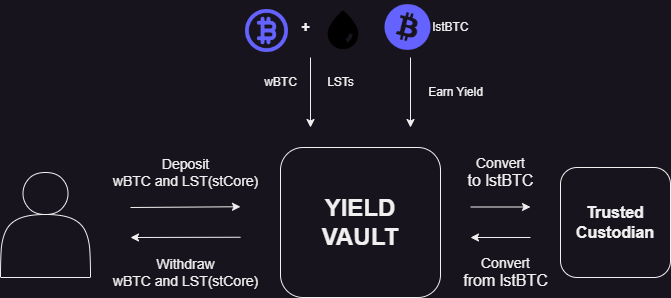

The diagram above was exported from draw.io. Its source (the exported page's mxGraphModel, read from the mxfile embedded in the PNG):
<mxGraphModel dx="935" dy="428" grid="1" gridSize="10" guides="1" tooltips="1" connect="1" arrows="1" fold="1" page="1" pageScale="1" pageWidth="1200" pageHeight="1920" math="0" shadow="0">
  <root>
    <mxCell id="0" />
    <mxCell id="1" parent="0" />
    <mxCell id="Potw8KoyQ0GVuJXQj3Ig-1" value="&lt;b&gt;&lt;font style=&quot;font-size: 24px;&quot;&gt;YIELD&lt;/font&gt;&lt;/b&gt;&lt;div&gt;&lt;b&gt;&lt;font style=&quot;font-size: 24px;&quot;&gt;VAULT&lt;/font&gt;&lt;/b&gt;&lt;/div&gt;" style="rounded=1;whiteSpace=wrap;html=1;" vertex="1" parent="1">
      <mxGeometry x="510" y="210" width="160" height="150" as="geometry" />
    </mxCell>
    <mxCell id="Potw8KoyQ0GVuJXQj3Ig-2" value="&lt;font size=&quot;3&quot;&gt;&lt;b&gt;Trusted&lt;/b&gt;&lt;/font&gt;&lt;div&gt;&lt;font size=&quot;3&quot;&gt;&lt;b&gt;Custodian&lt;/b&gt;&lt;/font&gt;&lt;/div&gt;" style="rounded=1;whiteSpace=wrap;html=1;" vertex="1" parent="1">
      <mxGeometry x="790" y="230" width="110" height="110" as="geometry" />
    </mxCell>
    <mxCell id="Potw8KoyQ0GVuJXQj3Ig-3" value="" style="endArrow=classic;html=1;rounded=0;" edge="1" parent="1">
      <mxGeometry width="50" height="50" relative="1" as="geometry">
        <mxPoint x="540" y="120" as="sourcePoint" />
        <mxPoint x="540" y="190" as="targetPoint" />
      </mxGeometry>
    </mxCell>
    <mxCell id="Potw8KoyQ0GVuJXQj3Ig-4" value="" style="endArrow=classic;html=1;rounded=0;" edge="1" parent="1">
      <mxGeometry width="50" height="50" relative="1" as="geometry">
        <mxPoint x="640" y="120" as="sourcePoint" />
        <mxPoint x="640" y="190" as="targetPoint" />
      </mxGeometry>
    </mxCell>
    <mxCell id="Potw8KoyQ0GVuJXQj3Ig-6" value="" style="endArrow=classic;html=1;rounded=0;" edge="1" parent="1">
      <mxGeometry width="50" height="50" relative="1" as="geometry">
        <mxPoint x="700" y="269.5" as="sourcePoint" />
        <mxPoint x="760" y="269.5" as="targetPoint" />
      </mxGeometry>
    </mxCell>
    <mxCell id="Potw8KoyQ0GVuJXQj3Ig-7" value="" style="endArrow=classic;html=1;rounded=0;" edge="1" parent="1">
      <mxGeometry width="50" height="50" relative="1" as="geometry">
        <mxPoint x="760" y="300" as="sourcePoint" />
        <mxPoint x="700" y="300" as="targetPoint" />
      </mxGeometry>
    </mxCell>
    <mxCell id="Potw8KoyQ0GVuJXQj3Ig-8" value="" style="endArrow=classic;html=1;rounded=0;" edge="1" parent="1">
      <mxGeometry width="50" height="50" relative="1" as="geometry">
        <mxPoint x="360" y="270" as="sourcePoint" />
        <mxPoint x="470" y="269.25" as="targetPoint" />
      </mxGeometry>
    </mxCell>
    <mxCell id="Potw8KoyQ0GVuJXQj3Ig-9" value="" style="endArrow=classic;html=1;rounded=0;" edge="1" parent="1">
      <mxGeometry width="50" height="50" relative="1" as="geometry">
        <mxPoint x="470" y="299.75" as="sourcePoint" />
        <mxPoint x="360" y="300" as="targetPoint" />
      </mxGeometry>
    </mxCell>
    <mxCell id="Potw8KoyQ0GVuJXQj3Ig-13" value="&lt;font style=&quot;font-size: 14px;&quot;&gt;Convert&lt;/font&gt;&lt;div&gt;&lt;font size=&quot;3&quot;&gt;to lstBTC&lt;/font&gt;&lt;/div&gt;" style="text;html=1;align=center;verticalAlign=middle;resizable=0;points=[];autosize=1;strokeColor=none;fillColor=none;" vertex="1" parent="1">
      <mxGeometry x="685" y="210" width="90" height="50" as="geometry" />
    </mxCell>
    <mxCell id="Potw8KoyQ0GVuJXQj3Ig-14" value="&lt;font style=&quot;font-size: 14px;&quot;&gt;Convert&lt;/font&gt;&lt;div&gt;&lt;font size=&quot;3&quot;&gt;from lstBTC&lt;/font&gt;&lt;/div&gt;" style="text;html=1;align=center;verticalAlign=middle;resizable=0;points=[];autosize=1;strokeColor=none;fillColor=none;" vertex="1" parent="1">
      <mxGeometry x="680" y="310" width="110" height="50" as="geometry" />
    </mxCell>
    <mxCell id="Potw8KoyQ0GVuJXQj3Ig-15" value="" style="shape=actor;whiteSpace=wrap;html=1;" vertex="1" parent="1">
      <mxGeometry x="230" y="235" width="90" height="105" as="geometry" />
    </mxCell>
    <mxCell id="Potw8KoyQ0GVuJXQj3Ig-16" value="&lt;font style=&quot;font-size: 14px;&quot;&gt;Deposit&lt;/font&gt;&lt;div&gt;&lt;font style=&quot;font-size: 14px;&quot;&gt;wBTC and LST(stCore)&lt;/font&gt;&lt;/div&gt;" style="text;html=1;align=center;verticalAlign=middle;resizable=0;points=[];autosize=1;strokeColor=none;fillColor=none;" vertex="1" parent="1">
      <mxGeometry x="330" y="210" width="170" height="50" as="geometry" />
    </mxCell>
    <mxCell id="Potw8KoyQ0GVuJXQj3Ig-17" value="&lt;span style=&quot;font-size: 14px;&quot;&gt;Withdraw&lt;/span&gt;&lt;br&gt;&lt;div&gt;&lt;font style=&quot;font-size: 14px;&quot;&gt;wBTC and LST(stCore)&lt;/font&gt;&lt;/div&gt;" style="text;html=1;align=center;verticalAlign=middle;resizable=0;points=[];autosize=1;strokeColor=none;fillColor=none;" vertex="1" parent="1">
      <mxGeometry x="330" y="310" width="170" height="50" as="geometry" />
    </mxCell>
    <mxCell id="Potw8KoyQ0GVuJXQj3Ig-18" value="wBTC" style="text;html=1;align=center;verticalAlign=middle;resizable=0;points=[];autosize=1;strokeColor=none;fillColor=none;" vertex="1" parent="1">
      <mxGeometry x="480" y="130" width="60" height="30" as="geometry" />
    </mxCell>
    <mxCell id="Potw8KoyQ0GVuJXQj3Ig-19" value="Earn Yield" style="text;html=1;align=center;verticalAlign=middle;resizable=0;points=[];autosize=1;strokeColor=none;fillColor=none;" vertex="1" parent="1">
      <mxGeometry x="645" y="140" width="80" height="30" as="geometry" />
    </mxCell>
    <mxCell id="Potw8KoyQ0GVuJXQj3Ig-20" value="LSTs" style="text;html=1;align=center;verticalAlign=middle;resizable=0;points=[];autosize=1;strokeColor=none;fillColor=none;" vertex="1" parent="1">
      <mxGeometry x="545" y="130" width="50" height="30" as="geometry" />
    </mxCell>
    <mxCell id="Potw8KoyQ0GVuJXQj3Ig-25" value="&lt;b&gt;&lt;font style=&quot;font-size: 14px;&quot;&gt;+&lt;/font&gt;&lt;/b&gt;" style="text;html=1;align=center;verticalAlign=middle;resizable=0;points=[];autosize=1;strokeColor=none;fillColor=none;" vertex="1" parent="1">
      <mxGeometry x="520" y="75" width="30" height="30" as="geometry" />
    </mxCell>
    <mxCell id="Potw8KoyQ0GVuJXQj3Ig-26" value="" style="shape=image;html=1;verticalAlign=top;verticalLabelPosition=bottom;labelBackgroundColor=#ffffff;imageAspect=0;aspect=fixed;image=https://icons.diagrams.net/icon-cache1/Energy_and_Power_Glyph_24_px-2259/Blood_drop_drop_droplet_oil_drop_water_drop_-510.svg" vertex="1" parent="1">
      <mxGeometry x="550" y="70" width="46" height="46" as="geometry" />
    </mxCell>
    <mxCell id="Potw8KoyQ0GVuJXQj3Ig-30" value="lstBTC" style="text;html=1;align=center;verticalAlign=middle;resizable=0;points=[];autosize=1;strokeColor=none;fillColor=none;" vertex="1" parent="1">
      <mxGeometry x="650" y="75" width="60" height="30" as="geometry" />
    </mxCell>
    <mxCell id="Potw8KoyQ0GVuJXQj3Ig-31" value="" style="shape=image;html=1;verticalAlign=top;verticalLabelPosition=bottom;labelBackgroundColor=#ffffff;imageAspect=0;aspect=fixed;image=https://icons.diagrams.net/icon-cache1/Unicons_Line_vol_1-2963/bitcoin-circle-905.svg" vertex="1" parent="1">
      <mxGeometry x="473" y="70" width="47" height="47" as="geometry" />
    </mxCell>
    <mxCell id="Potw8KoyQ0GVuJXQj3Ig-32" value="" style="shape=image;html=1;verticalAlign=top;verticalLabelPosition=bottom;labelBackgroundColor=#ffffff;imageAspect=0;aspect=fixed;image=https://icons.diagrams.net/icon-cache1/Unicons_Line_vol_1-2963/bitcoin-994.svg" vertex="1" parent="1">
      <mxGeometry x="610" y="62.5" width="55" height="55" as="geometry" />
    </mxCell>
  </root>
</mxGraphModel>